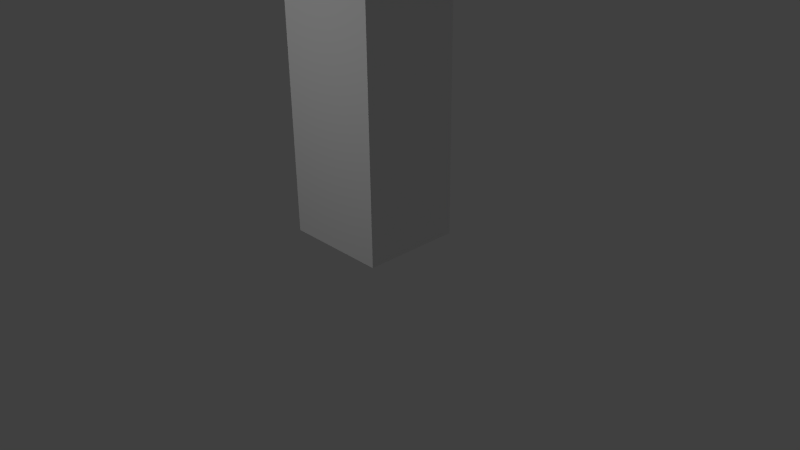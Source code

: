 # Source: Baumstamm.blend  (saved by Blender 2.74.0; exported with 4.5.12 LTS)
import bpy
from mathutils import Matrix  # noqa: F401  (used for matrix-valued properties, if any)

bpy.ops.wm.read_factory_settings(use_empty=True)
scene = bpy.context.scene
scene.name = 'Scene'

# ---- collections
col_collection_1 = bpy.data.collections.new('Collection 1'); scene.collection.children.link(col_collection_1)

# ---- materials (node trees are filled in below, after node groups)
mat_material = bpy.data.materials.new('Material')
mat_material.alpha_threshold = 0.0
mat_material.use_transparent_shadow = False
mat_material.preview_render_type = 'FLAT'
mat_material.roughness = 0.5
mat_material.line_color = (0.0, 0.0, 0.0, 1.0)

# ---- material node trees

# ---- world
world_world = bpy.data.worlds.new('World'); scene.world = world_world
world_world.color = (0.05088, 0.05088, 0.05088)
world_world.use_sun_shadow = False
world_world.sun_shadow_jitter_overblur = 0.0
world_world.cycles.sampling_method = 'MANUAL'
world_world.cycles.sample_map_resolution = 256

# ---- cameras
cam_camera = bpy.data.cameras.new('Camera')
cam_camera.clip_end = 100.0
cam_camera.lens = 35.0
cam_camera.sensor_width = 32.0
cam_camera.sensor_height = 18.0
cam_camera.ortho_scale = 7.314
cam_camera.dof.focus_distance = 0.0
cam_camera.dof.aperture_fstop = 128.0

# ---- lights
light_sun = bpy.data.lights.new('Sun', 'SUN')
light_sun.transmission_factor = 0.0
light_sun.angle = 0.1993
light_sun.energy = 1.0
light_sun.shadow_buffer_clip_start = 0.5
light_sun.shadow_soft_size = 0.1
light_sun.shadow_cascade_max_distance = 1000.0
light_sun.cycles.use_multiple_importance_sampling = False
light_lamp = bpy.data.lights.new('Lamp', 'POINT')
light_lamp.transmission_factor = 0.0
light_lamp.cutoff_distance = 30.0
light_lamp.energy = 100.0
light_lamp.shadow_buffer_clip_start = 1.001
light_lamp.shadow_soft_size = 0.1
light_lamp.shadow_maximum_resolution = 0.006
light_lamp.use_absolute_resolution = True
light_lamp.cycles.use_multiple_importance_sampling = False

# ---- meshes
me_cube_003 = bpy.data.meshes.new('Cube.003')
me_cube_003.from_pydata([(1.455, 0.6092, -0.1847), (1.455, -1.391, -0.1847), (-0.5453, -1.391, -0.1847), (-0.5453, 0.6092, -0.1847), (1.455, 0.6091, 1.815), (1.455, -1.391, 1.815), (-0.5453, -1.391, 1.815), (-0.5453, 0.6092, 1.815)], [], [(0, 1, 2, 3), (4, 7, 6, 5), (0, 4, 5, 1), (1, 5, 6, 2), (2, 6, 7, 3), (4, 0, 3, 7)])
_uv = me_cube_003.uv_layers.new(name='UVMap')
_uv.uv.foreach_set('vector', [0.0, 0.0, 1.0, 0.0, 1.0, 1.0, 0.0, 1.0, 0.0, 0.0, 1.0, 0.0, 1.0, 1.0, 0.0, 1.0, 0.0, 0.0, 1.0, 0.0, 1.0, 1.0, 0.0, 1.0, 0.0, 0.0, 1.0, 0.0, 1.0, 1.0, 0.0, 1.0, 0.0, 0.0, 1.0, 0.0, 1.0, 1.0, 0.0, 1.0, 0.0, 0.0, 1.0, 0.0, 1.0, 1.0, 0.0, 1.0])
me_cube_003.materials.append(mat_material)
me_cube_003.use_remesh_preserve_volume = False
me_cube_003.use_remesh_preserve_attributes = False
me_cube_003.use_mirror_vertex_groups = False
me_cube_003.update()

# ---- objects
ob_sun = bpy.data.objects.new('Sun', light_sun)
ob_cube_002 = bpy.data.objects.new('Cube.002', me_cube_003)
ob_lamp = bpy.data.objects.new('Lamp', light_lamp)
ob_camera = bpy.data.objects.new('Camera', cam_camera)

# ---- transforms, parenting, visibility, modifiers, constraints
ob_sun.location = (-6.308, -2.771, 6.858)
ob_sun.lineart.crease_threshold = 0.0
ob_cube_002.location = (0.0, -1.49e-08, 0.8906)
ob_cube_002.scale = (0.6678, 0.6215, 2.0)
ob_cube_002.lock_rotations_4d = False
ob_cube_002.empty_display_type = 'ARROWS'
ob_cube_002.lineart.crease_threshold = 0.0
ob_lamp.location = (0.09872, -4.905, 4.327)
ob_lamp.rotation_euler = (0.6503, 0.05522, 1.866)
ob_lamp.lock_rotations_4d = False
ob_lamp.empty_display_type = 'ARROWS'
ob_lamp.color = (0.0, 0.0, 0.0, 0.0)
ob_lamp.lineart.crease_threshold = 0.0
ob_camera.location = (7.481, -6.508, 5.344)
ob_camera.rotation_euler = (1.109, 0.01082, 0.8149)
ob_camera.lock_rotations_4d = False
ob_camera.empty_display_type = 'ARROWS'
ob_camera.color = (0.0, 0.0, 0.0, 0.0)
ob_camera.display_type = 'WIRE'
ob_camera.lineart.crease_threshold = 0.0

# ---- collection membership
col_collection_1.objects.link(ob_sun)
col_collection_1.objects.link(ob_cube_002)
col_collection_1.objects.link(ob_lamp)
col_collection_1.objects.link(ob_camera)

# ---- scene / render settings (as saved in the file)
scene.camera = ob_camera
scene.frame_start = 1; scene.frame_end = 250; scene.frame_set(1)
scene.render.engine = 'BLENDER_EEVEE_NEXT'
scene.render.resolution_percentage = 50
scene.render.dither_intensity = 0.0
scene.cycles.use_denoising = False
scene.cycles.samples = 10
scene.cycles.sampling_pattern = 'TABULATED_SOBOL'
scene.cycles.light_sampling_threshold = 0.0
scene.cycles.use_adaptive_sampling = False
scene.cycles.use_light_tree = False
scene.cycles.blur_glossy = 0.0
scene.cycles.pixel_filter_type = 'GAUSSIAN'
scene.cycles.sample_clamp_indirect = 0.0
scene.view_settings.view_transform = 'Standard'
bpy.context.view_layer.update()
